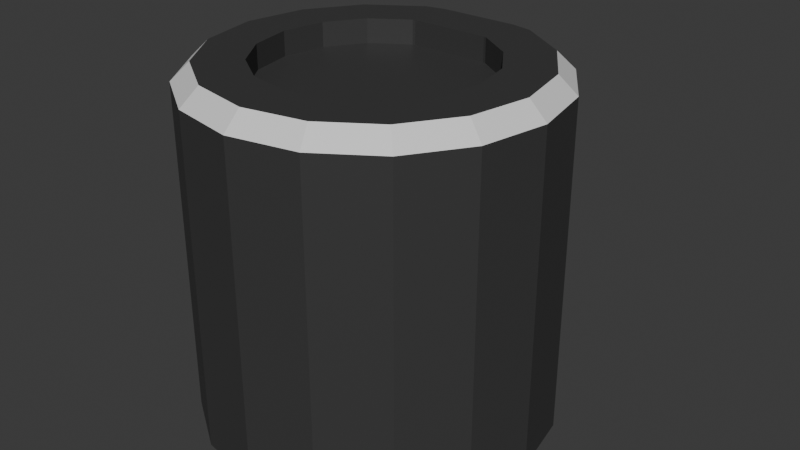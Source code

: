 # Source: cylinder_enemy_body.blend  (saved by Blender 4.0.36; exported with 4.5.12 LTS)
import bpy
from mathutils import Matrix  # noqa: F401  (used for matrix-valued properties, if any)

bpy.ops.wm.read_factory_settings(use_empty=True)
scene = bpy.context.scene
scene.name = 'Scene'

# ---- collections
col_collection = bpy.data.collections.new('Collection'); scene.collection.children.link(col_collection)

# ---- materials (node trees are filled in below, after node groups)
mat_material = bpy.data.materials.new('Material')
mat_material.alpha_threshold = 0.0
mat_material.use_transparent_shadow = False
mat_material.roughness = 0.5
mat_material.line_color = (0.0, 0.0, 0.0, 1.0)
mat_material_001 = bpy.data.materials.new('Material.001')
mat_material_001.use_transparent_shadow = False

# ---- material node trees
mat_material.use_nodes = True; mat_material.node_tree.nodes.clear()
_N = mat_material.node_tree.nodes; _L = mat_material.node_tree.links
n0 = _N.new('ShaderNodeOutputMaterial'); n0.name = 'Material Output'; n0.location = (300, 300)
n1 = _N.new('ShaderNodeBsdfPrincipled'); n1.name = 'Principled BSDF'; n1.location = (10, 300)
n1.inputs[0].default_value = (0.04518, 0.04518, 0.04518, 1.0)
n1.inputs[3].default_value = 1.45
_L.new(n1.outputs[0], n0.inputs[0])
n0.is_active_output = True
mat_material_001.use_nodes = True; mat_material_001.node_tree.nodes.clear()
_N = mat_material_001.node_tree.nodes; _L = mat_material_001.node_tree.links
n0 = _N.new('ShaderNodeBsdfPrincipled'); n0.name = 'Principled BSDF'; n0.location = (10, 300)
n0.inputs[3].default_value = 1.45
n1 = _N.new('ShaderNodeOutputMaterial'); n1.name = 'Material Output'; n1.location = (300, 300)
_L.new(n0.outputs[0], n1.inputs[0])
n1.is_active_output = True

# ---- world
world_world = bpy.data.worlds.new('World'); scene.world = world_world
world_world.use_nodes = True; world_world.node_tree.nodes.clear()
_N = world_world.node_tree.nodes; _L = world_world.node_tree.links
n0 = _N.new('ShaderNodeOutputWorld'); n0.name = 'World Output'; n0.location = (300, 300)
n1 = _N.new('ShaderNodeBackground'); n1.name = 'Background'; n1.location = (10, 300)
n1.inputs[0].default_value = (0.05088, 0.05088, 0.05088, 1.0)
_L.new(n1.outputs[0], n0.inputs[0])
n0.is_active_output = True
world_world.color = (0.05088, 0.05088, 0.05088)
world_world.use_sun_shadow = False
world_world.sun_shadow_jitter_overblur = 0.0

# ---- meshes
me_cylinder = bpy.data.meshes.new('Cylinder')
me_cylinder.from_pydata([(0.1913, 0.4619, -0.5), (0.3536, 0.3536, -0.5), (0.4619, 0.1913, -0.5), (0.5, 0.0, -0.5), (0.4619, -0.1913, -0.5), (0.3536, -0.3536, -0.5), (0.1913, -0.4619, -0.5), (0.0, -0.5, -0.5), (-0.1913, -0.4619, -0.5), (-0.3536, -0.3536, -0.5), (-0.4619, -0.1913, -0.5), (-0.5, 0.0, -0.5), (-0.4619, 0.1913, -0.5), (-0.3536, 0.3536, -0.5), (-0.1913, 0.4619, -0.5), (0.1206, 0.291, 0.5), (0.1913, 0.4619, 0.45), (0.2227, 0.2227, 0.5), (0.3536, 0.3536, 0.45), (0.291, 0.1206, 0.5), (0.4619, 0.1913, 0.45), (0.315, 0.0, 0.5), (0.5, 0.0, 0.45), (0.291, -0.1206, 0.5), (0.4619, -0.1913, 0.45), (0.2227, -0.2227, 0.5), (0.3536, -0.3536, 0.45), (0.1206, -0.291, 0.5), (0.1913, -0.4619, 0.45), (0.0, -0.315, 0.5), (0.0, -0.5, 0.45), (-0.1206, -0.291, 0.5), (-0.1913, -0.4619, 0.45), (-0.2227, -0.2227, 0.5), (-0.3536, -0.3536, 0.45), (-0.291, -0.1206, 0.5), (-0.4619, -0.1913, 0.45), (-0.315, 0.0, 0.5), (-0.5, 0.0, 0.45), (-0.291, 0.1206, 0.5), (-0.4619, 0.1913, 0.45), (-0.2227, 0.2227, 0.5), (-0.3536, 0.3536, 0.45), (-0.1206, 0.291, 0.5), (-0.1913, 0.4619, 0.45), (0.1718, 0.4148, 0.5), (0.3175, 0.3175, 0.5), (0.4148, 0.1718, 0.5), (0.449, 0.0, 0.5), (0.4148, -0.1718, 0.5), (0.3175, -0.3175, 0.5), (0.1718, -0.4148, 0.5), (0.0, -0.449, 0.5), (-0.1718, -0.4148, 0.5), (-0.3175, -0.3175, 0.5), (-0.4148, -0.1718, 0.5), (-0.449, 0.0, 0.5), (-0.4148, 0.1718, 0.5), (-0.3175, 0.3175, 0.5), (-0.1718, 0.4148, 0.5), (0.1206, 0.291, 0.4313), (0.2227, 0.2227, 0.4313), (0.291, 0.1206, 0.4313), (0.315, 0.0, 0.4313), (0.291, -0.1206, 0.4313), (0.2227, -0.2227, 0.4313), (0.1206, -0.291, 0.4313), (0.0, -0.315, 0.4313), (-0.1206, -0.291, 0.4313), (-0.2227, -0.2227, 0.4313), (-0.291, -0.1206, 0.4313), (-0.315, 0.0, 0.4313), (-0.291, 0.1206, 0.4313), (-0.2227, 0.2227, 0.4313), (-0.1206, 0.291, 0.4313), (0.1913, 0.4619, 0.2125), (0.1913, 0.4619, -0.025), (0.1913, 0.4619, -0.2625), (-0.1913, 0.4619, -0.2625), (-0.1913, 0.4619, -0.025), (-0.1913, 0.4619, 0.2125), (0.3536, 0.3536, 0.2125), (0.3536, 0.3536, -0.025), (0.3536, 0.3536, -0.2625), (0.4619, 0.1913, 0.2125), (0.4619, 0.1913, -0.025), (0.4619, 0.1913, -0.2625), (0.5, 0.0, 0.2125), (0.5, 0.0, -0.025), (0.5, 0.0, -0.2625), (0.4619, -0.1913, 0.2125), (0.4619, -0.1913, -0.025), (0.4619, -0.1913, -0.2625), (0.3536, -0.3536, 0.2125), (0.3536, -0.3536, -0.025), (0.3536, -0.3536, -0.2625), (0.1913, -0.4619, 0.2125), (0.1913, -0.4619, -0.025), (0.1913, -0.4619, -0.2625), (0.0, -0.5, 0.2125), (0.0, -0.5, -0.025), (0.0, -0.5, -0.2625), (-0.1913, -0.4619, 0.2125), (-0.1913, -0.4619, -0.025), (-0.1913, -0.4619, -0.2625), (-0.3536, -0.3536, 0.2125), (-0.3536, -0.3536, -0.025), (-0.3536, -0.3536, -0.2625), (-0.4619, -0.1913, 0.2125), (-0.4619, -0.1913, -0.025), (-0.4619, -0.1913, -0.2625), (-0.5, 0.0, 0.2125), (-0.5, 0.0, -0.025), (-0.5, 0.0, -0.2625), (-0.4619, 0.1913, 0.2125), (-0.4619, 0.1913, -0.025), (-0.4619, 0.1913, -0.2625), (-0.3536, 0.3536, 0.2125), (-0.3536, 0.3536, -0.025), (-0.3536, 0.3536, -0.2625), (-0.1125, 0.4776, -0.5), (0.1125, 0.4776, -0.5), (-0.1129, 0.2926, 0.5), (0.1129, 0.2926, 0.5), (0.1127, 0.4776, 0.45), (-0.1127, 0.4776, 0.45), (-0.1128, 0.4266, 0.5), (0.1128, 0.4266, 0.5), (0.1128, 0.2926, 0.4313), (-0.1128, 0.2926, 0.4313), (-0.1126, 0.4776, -0.2625), (0.1126, 0.4776, -0.2625), (0.1126, 0.6863, 0.03229), (0.05531, 0.6863, -0.02499), (-0.05531, 0.6863, -0.02499), (-0.1126, 0.6863, 0.03229), (-0.1126, 0.6863, 0.1552), (-0.05538, 0.6863, 0.2125), (0.05538, 0.6863, 0.2125), (0.1126, 0.6863, 0.1552), (-0.1126, 0.4776, 0.03228), (-0.05531, 0.4776, -0.025), (-0.1126, 0.4776, -0.08228), (-0.1688, 0.4664, -0.025), (0.05531, 0.4776, -0.025), (0.1126, 0.4776, 0.03228), (0.1688, 0.4664, -0.025), (0.1126, 0.4776, -0.08228), (0.1126, 0.4776, 0.1552), (0.05538, 0.4776, 0.2125), (0.1127, 0.4776, 0.2698), (0.1688, 0.4664, 0.2125), (-0.05538, 0.4776, 0.2125), (-0.1126, 0.4776, 0.1552), (-0.1688, 0.4664, 0.2125), (-0.1127, 0.4776, 0.2698)], [], [(80, 44, 125, 155, 154), (81, 18, 20, 84), (84, 20, 22, 87), (87, 22, 24, 90), (90, 24, 26, 93), (93, 26, 28, 96), (96, 28, 30, 99), (99, 30, 32, 102), (102, 32, 34, 105), (105, 34, 36, 108), (108, 36, 38, 111), (111, 38, 40, 114), (114, 40, 42, 117), (117, 42, 44, 80), (60, 128, 129, 74, 73, 72, 71, 70, 69, 68, 67, 66, 65, 64, 63, 62, 61), (75, 16, 18, 81), (14, 78, 130, 120), (125, 44, 59, 126), (18, 16, 45, 46), (20, 18, 46, 47), (22, 20, 47, 48), (24, 22, 48, 49), (26, 24, 49, 50), (28, 26, 50, 51), (30, 28, 51, 52), (32, 30, 52, 53), (34, 32, 53, 54), (36, 34, 54, 55), (38, 36, 55, 56), (40, 38, 56, 57), (42, 40, 57, 58), (44, 42, 58, 59), (19, 17, 61, 62), (122, 43, 74, 129), (15, 17, 46, 45), (17, 19, 47, 46), (19, 21, 48, 47), (21, 23, 49, 48), (23, 25, 50, 49), (25, 27, 51, 50), (27, 29, 52, 51), (29, 31, 53, 52), (31, 33, 54, 53), (33, 35, 55, 54), (35, 37, 56, 55), (37, 39, 57, 56), (39, 41, 58, 57), (41, 43, 59, 58), (16, 124, 127, 45), (131, 147, 146, 76, 77), (35, 33, 69, 70), (21, 19, 62, 63), (37, 35, 70, 71), (23, 21, 63, 64), (39, 37, 71, 72), (25, 23, 64, 65), (41, 39, 72, 73), (27, 25, 65, 66), (43, 41, 73, 74), (29, 27, 66, 67), (123, 15, 45, 127), (43, 122, 126, 59), (31, 29, 67, 68), (17, 15, 60, 61), (33, 31, 68, 69), (0, 77, 83, 1), (77, 76, 82, 83), (76, 75, 81, 82), (120, 121, 0, 1, 2, 3, 4, 5, 6, 7, 8, 9, 10, 11, 12, 13, 14), (78, 79, 143, 142, 130), (144, 141, 134, 133), (13, 119, 78, 14), (119, 118, 79, 78), (118, 117, 80, 79), (12, 116, 119, 13), (116, 115, 118, 119), (115, 114, 117, 118), (11, 113, 116, 12), (113, 112, 115, 116), (112, 111, 114, 115), (10, 110, 113, 11), (110, 109, 112, 113), (109, 108, 111, 112), (9, 107, 110, 10), (107, 106, 109, 110), (106, 105, 108, 109), (8, 104, 107, 9), (104, 103, 106, 107), (103, 102, 105, 106), (7, 101, 104, 8), (101, 100, 103, 104), (100, 99, 102, 103), (6, 98, 101, 7), (98, 97, 100, 101), (97, 96, 99, 100), (5, 95, 98, 6), (95, 94, 97, 98), (94, 93, 96, 97), (4, 92, 95, 5), (92, 91, 94, 95), (91, 90, 93, 94), (3, 89, 92, 4), (89, 88, 91, 92), (88, 87, 90, 91), (2, 86, 89, 3), (86, 85, 88, 89), (85, 84, 87, 88), (1, 83, 86, 2), (83, 82, 85, 86), (82, 81, 84, 85), (15, 123, 128, 60), (146, 145, 148, 151, 75, 76), (152, 155, 125, 124, 150, 149), (125, 126, 127, 124), (151, 150, 124, 16, 75), (126, 122, 123, 127), (122, 129, 128, 123), (120, 130, 131, 121), (79, 80, 154, 153, 140, 143), (130, 142, 141, 144, 147, 131), (121, 131, 77, 0), (152, 149, 138, 137), (140, 153, 136, 135), (134, 135, 136, 137, 138, 139, 132, 133), (140, 141, 142, 143), (144, 145, 146, 147), (148, 149, 150, 151), (152, 153, 154, 155), (132, 145, 144, 133), (148, 139, 138, 149), (134, 141, 140, 135), (136, 153, 152, 137), (148, 145, 132, 139)])
me_cylinder.polygons.foreach_set('material_index', [0, 0, 0, 0, 0, 0, 0, 0, 0, 0, 0, 0, 0, 0, 0, 0, 0, 1, 1, 1, 1, 1, 1, 1, 1, 1, 1, 1, 1, 1, 1, 1, 0, 0, 0, 0, 0, 0, 0, 0, 0, 0, 0, 0, 0, 0, 0, 0, 1, 0, 0, 0, 0, 0, 0, 0, 0, 0, 0, 0, 0, 0, 0, 0, 0, 0, 0, 0, 0, 0, 0, 0, 0, 0, 0, 0, 0, 0, 0, 0, 0, 0, 0, 0, 0, 0, 0, 0, 0, 0, 0, 0, 0, 0, 0, 0, 0, 0, 0, 0, 0, 0, 0, 0, 0, 0, 0, 0, 0, 0, 0, 0, 0, 1, 0, 0, 0, 0, 0, 0, 0, 0, 0, 0, 0, 0, 0, 0, 0, 0, 0, 0, 0])
_uv = me_cylinder.uv_layers.new(name='UVMap')
_uv.uv.foreach_set('vector', [0.0625, 0.8562, 0.0625, 0.975, 0.03683, 0.975, 0.0368, 0.8849, 0.05515, 0.8562, 0.875, 0.8563, 0.875, 0.975, 0.8125, 0.975, 0.8125, 0.8563, 0.8125, 0.8563, 0.8125, 0.975, 0.75, 0.975, 0.75, 0.8562, 0.75, 0.8563, 0.75, 0.975, 0.6875, 0.975, 0.6875, 0.8562, 0.6875, 0.8563, 0.6875, 0.975, 0.625, 0.975, 0.625, 0.8563, 0.625, 0.8563, 0.625, 0.975, 0.5625, 0.975, 0.5625, 0.8563, 0.5625, 0.8563, 0.5625, 0.975, 0.5, 0.975, 0.5, 0.8562, 0.5, 0.8563, 0.5, 0.975, 0.4375, 0.975, 0.4375, 0.8562, 0.4375, 0.8563, 0.4375, 0.975, 0.375, 0.975, 0.375, 0.8563, 0.375, 0.8563, 0.375, 0.975, 0.3125, 0.975, 0.3125, 0.8563, 0.3125, 0.8563, 0.3125, 0.975, 0.25, 0.975, 0.25, 0.8562, 0.25, 0.8563, 0.25, 0.975, 0.1875, 0.975, 0.1875, 0.8562, 0.1875, 0.8563, 0.1875, 0.975, 0.125, 0.975, 0.125, 0.8563, 0.125, 0.8563, 0.125, 0.975, 0.0625, 0.975, 0.0625, 0.8562, 0.3079, 0.3897, 0.3042, 0.3904, 0.1958, 0.3904, 0.1921, 0.3897, 0.1431, 0.3569, 0.1103, 0.3079, 0.09879, 0.25, 0.1103, 0.1921, 0.1431, 0.1431, 0.1921, 0.1103, 0.25, 0.09879, 0.3079, 0.1103, 0.3569, 0.1431, 0.3897, 0.1921, 0.4012, 0.25, 0.3897, 0.3079, 0.3569, 0.3569, 0.9375, 0.8563, 0.9375, 0.975, 0.875, 0.975, 0.875, 0.8563, 0.0625, 0.5, 0.0625, 0.6187, 0.03676, 0.6187, 0.03676, 0.5, 0.1959, 0.4792, 0.1582, 0.4717, 0.1675, 0.4491, 0.1958, 0.4548, 0.4197, 0.4197, 0.3418, 0.4717, 0.3325, 0.4491, 0.4024, 0.4024, 0.4717, 0.3418, 0.4197, 0.4197, 0.4024, 0.4024, 0.4491, 0.3325, 0.49, 0.25, 0.4717, 0.3418, 0.4491, 0.3325, 0.4655, 0.25, 0.4717, 0.1582, 0.49, 0.25, 0.4655, 0.25, 0.4491, 0.1675, 0.4197, 0.08029, 0.4717, 0.1582, 0.4491, 0.1675, 0.4024, 0.0976, 0.3418, 0.02827, 0.4197, 0.08029, 0.4024, 0.0976, 0.3325, 0.05088, 0.25, 0.01, 0.3418, 0.02827, 0.3325, 0.05088, 0.25, 0.03447, 0.1582, 0.02827, 0.25, 0.01, 0.25, 0.03447, 0.1675, 0.05088, 0.08029, 0.08029, 0.1582, 0.02827, 0.1675, 0.05088, 0.0976, 0.0976, 0.02827, 0.1582, 0.08029, 0.08029, 0.0976, 0.0976, 0.05088, 0.1675, 0.01, 0.25, 0.02827, 0.1582, 0.05088, 0.1675, 0.03447, 0.25, 0.02827, 0.3418, 0.01, 0.25, 0.03447, 0.25, 0.05088, 0.3325, 0.08029, 0.4197, 0.02827, 0.3418, 0.05088, 0.3325, 0.0976, 0.4024, 0.1582, 0.4717, 0.08029, 0.4197, 0.0976, 0.4024, 0.1675, 0.4491, 0.3897, 0.3079, 0.3569, 0.3569, 0.3569, 0.3569, 0.3897, 0.3079, 0.1958, 0.3904, 0.1921, 0.3897, 0.1921, 0.3897, 0.1958, 0.3904, 0.3079, 0.3897, 0.3569, 0.3569, 0.4024, 0.4024, 0.3325, 0.4491, 0.3569, 0.3569, 0.3897, 0.3079, 0.4491, 0.3325, 0.4024, 0.4024, 0.3897, 0.3079, 0.4012, 0.25, 0.4655, 0.25, 0.4491, 0.3325, 0.4012, 0.25, 0.3897, 0.1921, 0.4491, 0.1675, 0.4655, 0.25, 0.3897, 0.1921, 0.3569, 0.1431, 0.4024, 0.0976, 0.4491, 0.1675, 0.3569, 0.1431, 0.3079, 0.1103, 0.3325, 0.05088, 0.4024, 0.0976, 0.3079, 0.1103, 0.25, 0.09879, 0.25, 0.03447, 0.3325, 0.05088, 0.25, 0.09879, 0.1921, 0.1103, 0.1675, 0.05088, 0.25, 0.03447, 0.1921, 0.1103, 0.1431, 0.1431, 0.0976, 0.0976, 0.1675, 0.05088, 0.1431, 0.1431, 0.1103, 0.1921, 0.05088, 0.1675, 0.0976, 0.0976, 0.1103, 0.1921, 0.09879, 0.25, 0.03447, 0.25, 0.05088, 0.1675, 0.09879, 0.25, 0.1103, 0.3079, 0.05088, 0.3325, 0.03447, 0.25, 0.1103, 0.3079, 0.1431, 0.3569, 0.0976, 0.4024, 0.05088, 0.3325, 0.1431, 0.3569, 0.1921, 0.3897, 0.1675, 0.4491, 0.0976, 0.4024, 0.3418, 0.4717, 0.3041, 0.4792, 0.3042, 0.4548, 0.3325, 0.4491, 0.9632, 0.6187, 0.9632, 0.7089, 0.9449, 0.7375, 0.9375, 0.7375, 0.9375, 0.6187, 0.1103, 0.1921, 0.1431, 0.1431, 0.1431, 0.1431, 0.1103, 0.1921, 0.4012, 0.25, 0.3897, 0.3079, 0.3897, 0.3079, 0.4012, 0.25, 0.09879, 0.25, 0.1103, 0.1921, 0.1103, 0.1921, 0.09879, 0.25, 0.3897, 0.1921, 0.4012, 0.25, 0.4012, 0.25, 0.3897, 0.1921, 0.1103, 0.3079, 0.09879, 0.25, 0.09879, 0.25, 0.1103, 0.3079, 0.3569, 0.1431, 0.3897, 0.1921, 0.3897, 0.1921, 0.3569, 0.1431, 0.1431, 0.3569, 0.1103, 0.3079, 0.1103, 0.3079, 0.1431, 0.3569, 0.3079, 0.1103, 0.3569, 0.1431, 0.3569, 0.1431, 0.3079, 0.1103, 0.1921, 0.3897, 0.1431, 0.3569, 0.1431, 0.3569, 0.1921, 0.3897, 0.25, 0.09879, 0.3079, 0.1103, 0.3079, 0.1103, 0.25, 0.09879, 0.3042, 0.3904, 0.3079, 0.3897, 0.3325, 0.4491, 0.3042, 0.4548, 0.1921, 0.3897, 0.1958, 0.3904, 0.1958, 0.4548, 0.1675, 0.4491, 0.1921, 0.1103, 0.25, 0.09879, 0.25, 0.09879, 0.1921, 0.1103, 0.3569, 0.3569, 0.3079, 0.3897, 0.3079, 0.3897, 0.3569, 0.3569, 0.1431, 0.1431, 0.1921, 0.1103, 0.1921, 0.1103, 0.1431, 0.1431, 0.9375, 0.5, 0.9375, 0.6187, 0.875, 0.6187, 0.875, 0.5, 0.9375, 0.6187, 0.9375, 0.7375, 0.875, 0.7375, 0.875, 0.6187, 0.9375, 0.7375, 0.9375, 0.8563, 0.875, 0.8563, 0.875, 0.7375, 0.696, 0.4793, 0.804, 0.4793, 0.8418, 0.4717, 0.9197, 0.4197, 0.9717, 0.3418, 0.99, 0.25, 0.9717, 0.1582, 0.9197, 0.08029, 0.8418, 0.02827, 0.75, 0.01, 0.6582, 0.02827, 0.5803, 0.08029, 0.5283, 0.1582, 0.51, 0.25, 0.5283, 0.3418, 0.5803, 0.4197, 0.6582, 0.4717, 0.0625, 0.6187, 0.0625, 0.7375, 0.05512, 0.7375, 0.03677, 0.7089, 0.03676, 0.6187, 0.009354, 0.7375, 0.02742, 0.7375, 0.02742, 0.7375, 0.009354, 0.7375, 0.125, 0.5, 0.125, 0.6187, 0.0625, 0.6187, 0.0625, 0.5, 0.125, 0.6187, 0.125, 0.7375, 0.0625, 0.7375, 0.0625, 0.6187, 0.125, 0.7375, 0.125, 0.8563, 0.0625, 0.8562, 0.0625, 0.7375, 0.1875, 0.5, 0.1875, 0.6187, 0.125, 0.6187, 0.125, 0.5, 0.1875, 0.6187, 0.1875, 0.7375, 0.125, 0.7375, 0.125, 0.6187, 0.1875, 0.7375, 0.1875, 0.8563, 0.125, 0.8563, 0.125, 0.7375, 0.25, 0.5, 0.25, 0.6187, 0.1875, 0.6187, 0.1875, 0.5, 0.25, 0.6187, 0.25, 0.7375, 0.1875, 0.7375, 0.1875, 0.6187, 0.25, 0.7375, 0.25, 0.8563, 0.1875, 0.8562, 0.1875, 0.7375, 0.3125, 0.5, 0.3125, 0.6187, 0.25, 0.6187, 0.25, 0.5, 0.3125, 0.6187, 0.3125, 0.7375, 0.25, 0.7375, 0.25, 0.6187, 0.3125, 0.7375, 0.3125, 0.8563, 0.25, 0.8562, 0.25, 0.7375, 0.375, 0.5, 0.375, 0.6187, 0.3125, 0.6187, 0.3125, 0.5, 0.375, 0.6187, 0.375, 0.7375, 0.3125, 0.7375, 0.3125, 0.6187, 0.375, 0.7375, 0.375, 0.8563, 0.3125, 0.8563, 0.3125, 0.7375, 0.4375, 0.5, 0.4375, 0.6187, 0.375, 0.6187, 0.375, 0.5, 0.4375, 0.6187, 0.4375, 0.7375, 0.375, 0.7375, 0.375, 0.6187, 0.4375, 0.7375, 0.4375, 0.8563, 0.375, 0.8563, 0.375, 0.7375, 0.5, 0.5, 0.5, 0.6187, 0.4375, 0.6187, 0.4375, 0.5, 0.5, 0.6187, 0.5, 0.7375, 0.4375, 0.7375, 0.4375, 0.6187, 0.5, 0.7375, 0.5, 0.8563, 0.4375, 0.8562, 0.4375, 0.7375, 0.5625, 0.5, 0.5625, 0.6187, 0.5, 0.6187, 0.5, 0.5, 0.5625, 0.6187, 0.5625, 0.7375, 0.5, 0.7375, 0.5, 0.6187, 0.5625, 0.7375, 0.5625, 0.8563, 0.5, 0.8562, 0.5, 0.7375, 0.625, 0.5, 0.625, 0.6187, 0.5625, 0.6187, 0.5625, 0.5, 0.625, 0.6187, 0.625, 0.7375, 0.5625, 0.7375, 0.5625, 0.6187, 0.625, 0.7375, 0.625, 0.8563, 0.5625, 0.8563, 0.5625, 0.7375, 0.6875, 0.5, 0.6875, 0.6187, 0.625, 0.6187, 0.625, 0.5, 0.6875, 0.6187, 0.6875, 0.7375, 0.625, 0.7375, 0.625, 0.6187, 0.6875, 0.7375, 0.6875, 0.8563, 0.625, 0.8563, 0.625, 0.7375, 0.75, 0.5, 0.75, 0.6187, 0.6875, 0.6187, 0.6875, 0.5, 0.75, 0.6187, 0.75, 0.7375, 0.6875, 0.7375, 0.6875, 0.6187, 0.75, 0.7375, 0.75, 0.8563, 0.6875, 0.8562, 0.6875, 0.7375, 0.8125, 0.5, 0.8125, 0.6187, 0.75, 0.6187, 0.75, 0.5, 0.8125, 0.6187, 0.8125, 0.7375, 0.75, 0.7375, 0.75, 0.6187, 0.8125, 0.7375, 0.8125, 0.8563, 0.75, 0.8562, 0.75, 0.7375, 0.875, 0.5, 0.875, 0.6187, 0.8125, 0.6187, 0.8125, 0.5, 0.875, 0.6187, 0.875, 0.7375, 0.8125, 0.7375, 0.8125, 0.6187, 0.875, 0.7375, 0.875, 0.8563, 0.8125, 0.8563, 0.8125, 0.7375, 0.3079, 0.3897, 0.3042, 0.3904, 0.3042, 0.3904, 0.3079, 0.3897, 0.9449, 0.7375, 0.9632, 0.7661, 0.9632, 0.8276, 0.9449, 0.8562, 0.9375, 0.8562, 0.9375, 0.7375, 0.02744, 0.8562, 0.0368, 0.8849, 0.03683, 0.975, 0.0, 0.975, 0.0, 0.8849, 0.009354, 0.8562, 0.1959, 0.4792, 0.1958, 0.4548, 0.3042, 0.4548, 0.3041, 0.4792, 0.9449, 0.8562, 0.9632, 0.8849, 0.9632, 0.975, 0.9375, 0.975, 0.9375, 0.8562, 0.1958, 0.4548, 0.1958, 0.3904, 0.3042, 0.3904, 0.3042, 0.4548, 0.1958, 0.3904, 0.1958, 0.3904, 0.3042, 0.3904, 0.3042, 0.3904, 0.03676, 0.5, 0.03676, 0.6187, 0.0, 0.6187, 0.0, 0.5, 0.0625, 0.7375, 0.0625, 0.8562, 0.05515, 0.8562, 0.03679, 0.8276, 0.03678, 0.7661, 0.05512, 0.7375, 0.03676, 0.6187, 0.03677, 0.7089, 0.02742, 0.7375, 0.009354, 0.7375, 0.0, 0.7089, 0.0, 0.6187, 0.9632, 0.5, 0.9632, 0.6187, 0.9375, 0.6187, 0.9375, 0.5, 0.02744, 0.8562, 0.009354, 0.8562, 0.009354, 0.8562, 0.02744, 0.8562, 0.03678, 0.7661, 0.03679, 0.8276, 0.03679, 0.8276, 0.03678, 0.7661, 0.9906, 0.7375, 1.0, 0.7661, 1.0, 0.8276, 0.9906, 0.8562, 0.9726, 0.8562, 0.9632, 0.8276, 0.9632, 0.7661, 0.9726, 0.7375, 0.03678, 0.7661, 0.03678, 0.7375, 0.03677, 0.7089, 0.05512, 0.7375, 0.9632, 0.7375, 0.9632, 0.7375, 0.9449, 0.7375, 0.9632, 0.7089, 0.9632, 0.8276, 0.9632, 0.8562, 0.9632, 0.8562, 0.9449, 0.8562, 0.02744, 0.8562, 0.03679, 0.8562, 0.05515, 0.8562, 0.0368, 0.8849, 0.0, 0.7375, 0.0, 0.7375, 0.009354, 0.7375, 0.009354, 0.7375, 0.9632, 0.8276, 0.9632, 0.8276, 0.9632, 0.8562, 0.9632, 0.8562, 0.02742, 0.7375, 0.02742, 0.7375, 0.03678, 0.7661, 0.03678, 0.7661, 0.03679, 0.8276, 0.03679, 0.8276, 0.02744, 0.8562, 0.02744, 0.8562, 0.9632, 0.8276, 0.9632, 0.7661, 0.9632, 0.7661, 0.9632, 0.8276])
me_cylinder.materials.append(mat_material)
me_cylinder.materials.append(mat_material_001)
me_cylinder.update()

# ---- objects
ob_cylinder = bpy.data.objects.new('Cylinder', me_cylinder)

# ---- transforms, parenting, visibility, modifiers, constraints
ob_cylinder.location = (0.0, 0.0, 0.0)

# ---- collection membership
col_collection.objects.link(ob_cylinder)

# ---- scene / render settings (as saved in the file)
scene.frame_start = 1; scene.frame_end = 250; scene.frame_set(1)
scene.render.engine = 'BLENDER_EEVEE_NEXT'
scene.cycles.sampling_pattern = 'TABULATED_SOBOL'
bpy.context.view_layer.update()

# ---- added for rendering (the .blend has no active camera and no usable light): camera, sun
cam_auto = bpy.data.cameras.new('AutoCamera')
cam_auto.lens = 50.0
cam_auto.sensor_width = 36.0
cam_auto.clip_end = 1000.0
ob_auto_camera = bpy.data.objects.new('AutoCamera', cam_auto)
scene.collection.objects.link(ob_auto_camera)
ob_auto_camera.location = (1.70784, -1.95628, 1.36627)
ob_auto_camera.rotation_euler = (1.09748, -7.21219e-08, 0.694738)
scene.camera = ob_auto_camera
light_auto_sun = bpy.data.lights.new('AutoSun', 'SUN')
light_auto_sun.energy = 3.0
light_auto_sun.angle = 0.0523599
ob_auto_sun = bpy.data.objects.new('AutoSun', light_auto_sun)
scene.collection.objects.link(ob_auto_sun)
ob_auto_sun.rotation_euler = (0.872665, 0.174533, 0.523599)
bpy.context.view_layer.update()
